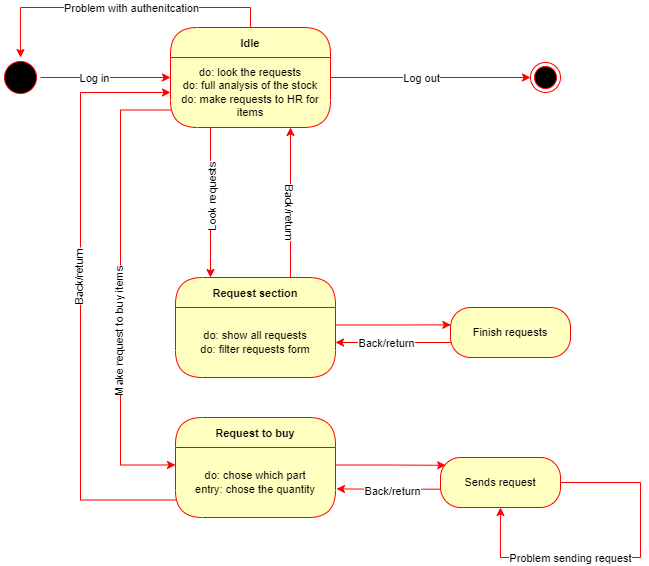

The diagram above was exported from draw.io. Its source (the exported page's mxGraphModel, read from the mxfile embedded in the PNG):
<mxGraphModel dx="1050" dy="585" grid="1" gridSize="10" guides="1" tooltips="1" connect="1" arrows="1" fold="1" page="1" pageScale="1" pageWidth="850" pageHeight="1100" math="0" shadow="0">
  <root>
    <mxCell id="0" />
    <mxCell id="1" parent="0" />
    <mxCell id="K6FodzE_I359nZq3mT5S-4" style="edgeStyle=orthogonalEdgeStyle;shape=connector;rounded=0;orthogonalLoop=1;jettySize=auto;html=1;labelBackgroundColor=default;strokeColor=#FF0000;fontFamily=Helvetica;fontSize=11;fontColor=default;endArrow=classic;" parent="1" source="K6FodzE_I359nZq3mT5S-1" edge="1">
      <mxGeometry relative="1" as="geometry">
        <mxPoint x="260" y="80" as="targetPoint" />
      </mxGeometry>
    </mxCell>
    <mxCell id="K6FodzE_I359nZq3mT5S-5" value="Log in" style="edgeLabel;html=1;align=center;verticalAlign=middle;resizable=0;points=[];fontSize=11;fontFamily=Helvetica;fontColor=default;" parent="K6FodzE_I359nZq3mT5S-4" vertex="1" connectable="0">
      <mxGeometry x="-0.1781" y="2" relative="1" as="geometry">
        <mxPoint y="2" as="offset" />
      </mxGeometry>
    </mxCell>
    <mxCell id="K6FodzE_I359nZq3mT5S-1" value="" style="ellipse;html=1;shape=startState;fillColor=#000000;strokeColor=#ff0000;" parent="1" vertex="1">
      <mxGeometry x="90" y="60" width="40" height="40" as="geometry" />
    </mxCell>
    <mxCell id="EaclUuc-YthxNIBOangs-1" style="edgeStyle=orthogonalEdgeStyle;shape=connector;rounded=0;orthogonalLoop=1;jettySize=auto;html=1;entryX=0.5;entryY=0;entryDx=0;entryDy=0;labelBackgroundColor=default;strokeColor=#FF0000;fontFamily=Helvetica;fontSize=11;fontColor=default;endArrow=classic;" parent="1" source="K6FodzE_I359nZq3mT5S-12" target="K6FodzE_I359nZq3mT5S-1" edge="1">
      <mxGeometry relative="1" as="geometry">
        <Array as="points">
          <mxPoint x="340" y="10" />
          <mxPoint x="110" y="10" />
        </Array>
      </mxGeometry>
    </mxCell>
    <mxCell id="EaclUuc-YthxNIBOangs-2" value="Problem with authenitcation" style="edgeLabel;html=1;align=center;verticalAlign=middle;resizable=0;points=[];fontSize=11;fontFamily=Helvetica;fontColor=default;" parent="EaclUuc-YthxNIBOangs-1" vertex="1" connectable="0">
      <mxGeometry x="0.0533" relative="1" as="geometry">
        <mxPoint x="18" as="offset" />
      </mxGeometry>
    </mxCell>
    <mxCell id="K6FodzE_I359nZq3mT5S-12" value="Idle" style="swimlane;fontStyle=1;align=center;verticalAlign=middle;childLayout=stackLayout;horizontal=1;startSize=30;horizontalStack=0;resizeParent=0;resizeLast=1;container=0;fontColor=#000000;collapsible=0;rounded=1;arcSize=30;strokeColor=#ff0000;fillColor=#ffffc0;swimlaneFillColor=#ffffc0;dropTarget=0;fontFamily=Helvetica;fontSize=11;" parent="1" vertex="1">
      <mxGeometry x="260" y="30" width="160" height="100" as="geometry" />
    </mxCell>
    <mxCell id="K6FodzE_I359nZq3mT5S-13" value="do: look the requests&lt;br&gt;do: full analysis of the stock&lt;br&gt;do: make requests to HR for items" style="text;html=1;strokeColor=none;fillColor=none;align=center;verticalAlign=middle;spacingLeft=4;spacingRight=4;whiteSpace=wrap;overflow=hidden;rotatable=0;fontColor=default;fontSize=11;fontFamily=Helvetica;" parent="K6FodzE_I359nZq3mT5S-12" vertex="1">
      <mxGeometry y="30" width="160" height="70" as="geometry" />
    </mxCell>
    <mxCell id="K6FodzE_I359nZq3mT5S-15" style="edgeStyle=orthogonalEdgeStyle;shape=connector;rounded=0;orthogonalLoop=1;jettySize=auto;html=1;labelBackgroundColor=default;strokeColor=#FF0000;fontFamily=Helvetica;fontSize=11;fontColor=default;endArrow=classic;entryX=0;entryY=0.5;entryDx=0;entryDy=0;" parent="1" target="K6FodzE_I359nZq3mT5S-16" edge="1">
      <mxGeometry relative="1" as="geometry">
        <mxPoint x="610" y="77" as="targetPoint" />
        <mxPoint x="420" y="80" as="sourcePoint" />
      </mxGeometry>
    </mxCell>
    <mxCell id="EaclUuc-YthxNIBOangs-3" value="Log out" style="edgeLabel;html=1;align=center;verticalAlign=middle;resizable=0;points=[];fontSize=11;fontFamily=Helvetica;fontColor=default;" parent="K6FodzE_I359nZq3mT5S-15" vertex="1" connectable="0">
      <mxGeometry x="-0.1" relative="1" as="geometry">
        <mxPoint as="offset" />
      </mxGeometry>
    </mxCell>
    <mxCell id="K6FodzE_I359nZq3mT5S-16" value="" style="ellipse;html=1;shape=endState;fillColor=#000000;strokeColor=#ff0000;fontFamily=Helvetica;fontSize=11;fontColor=default;" parent="1" vertex="1">
      <mxGeometry x="620" y="65" width="30" height="30" as="geometry" />
    </mxCell>
    <mxCell id="K6FodzE_I359nZq3mT5S-17" style="edgeStyle=orthogonalEdgeStyle;shape=connector;rounded=0;orthogonalLoop=1;jettySize=auto;html=1;exitX=0.25;exitY=1;exitDx=0;exitDy=0;labelBackgroundColor=default;strokeColor=#FF0000;fontFamily=Helvetica;fontSize=11;fontColor=default;endArrow=classic;" parent="1" source="K6FodzE_I359nZq3mT5S-13" edge="1">
      <mxGeometry relative="1" as="geometry">
        <mxPoint x="300" y="280" as="targetPoint" />
      </mxGeometry>
    </mxCell>
    <mxCell id="K6FodzE_I359nZq3mT5S-22" value="Look requests" style="edgeLabel;html=1;align=center;verticalAlign=middle;resizable=0;points=[];fontSize=11;fontFamily=Helvetica;fontColor=default;rotation=-90;" parent="K6FodzE_I359nZq3mT5S-17" vertex="1" connectable="0">
      <mxGeometry x="0.1022" y="1" relative="1" as="geometry">
        <mxPoint y="-13" as="offset" />
      </mxGeometry>
    </mxCell>
    <mxCell id="K6FodzE_I359nZq3mT5S-18" style="edgeStyle=orthogonalEdgeStyle;shape=connector;rounded=0;orthogonalLoop=1;jettySize=auto;html=1;exitX=0.75;exitY=1;exitDx=0;exitDy=0;labelBackgroundColor=default;strokeColor=#FF0000;fontFamily=Helvetica;fontSize=11;fontColor=default;endArrow=classic;entryX=0.75;entryY=1;entryDx=0;entryDy=0;" parent="1" target="K6FodzE_I359nZq3mT5S-13" edge="1">
      <mxGeometry relative="1" as="geometry">
        <mxPoint x="380" y="280" as="sourcePoint" />
      </mxGeometry>
    </mxCell>
    <mxCell id="K6FodzE_I359nZq3mT5S-21" value="Back/return" style="edgeLabel;html=1;align=center;verticalAlign=middle;resizable=0;points=[];fontSize=11;fontFamily=Helvetica;fontColor=default;rotation=90;" parent="K6FodzE_I359nZq3mT5S-18" vertex="1" connectable="0">
      <mxGeometry x="-0.12" relative="1" as="geometry">
        <mxPoint as="offset" />
      </mxGeometry>
    </mxCell>
    <mxCell id="K6FodzE_I359nZq3mT5S-19" value="Request section" style="swimlane;fontStyle=1;align=center;verticalAlign=middle;childLayout=stackLayout;horizontal=1;startSize=30;horizontalStack=0;resizeParent=0;resizeLast=1;container=0;fontColor=#000000;collapsible=0;rounded=1;arcSize=30;strokeColor=#ff0000;fillColor=#ffffc0;swimlaneFillColor=#ffffc0;dropTarget=0;fontFamily=Helvetica;fontSize=11;" parent="1" vertex="1">
      <mxGeometry x="265" y="280" width="160" height="100" as="geometry" />
    </mxCell>
    <mxCell id="K6FodzE_I359nZq3mT5S-20" value="do: show all requests&lt;br&gt;do: filter requests form" style="text;html=1;strokeColor=none;fillColor=none;align=center;verticalAlign=middle;spacingLeft=4;spacingRight=4;whiteSpace=wrap;overflow=hidden;rotatable=0;fontColor=default;fontSize=11;fontFamily=Helvetica;" parent="K6FodzE_I359nZq3mT5S-19" vertex="1">
      <mxGeometry y="30" width="160" height="70" as="geometry" />
    </mxCell>
    <mxCell id="K6FodzE_I359nZq3mT5S-23" style="edgeStyle=orthogonalEdgeStyle;shape=connector;rounded=0;orthogonalLoop=1;jettySize=auto;html=1;exitX=1;exitY=0.25;exitDx=0;exitDy=0;labelBackgroundColor=default;strokeColor=#FF0000;fontFamily=Helvetica;fontSize=11;fontColor=default;endArrow=classic;entryX=0.003;entryY=0.347;entryDx=0;entryDy=0;entryPerimeter=0;" parent="1" source="K6FodzE_I359nZq3mT5S-20" target="K6FodzE_I359nZq3mT5S-25" edge="1">
      <mxGeometry relative="1" as="geometry">
        <mxPoint x="540" y="327.33333333333337" as="targetPoint" />
      </mxGeometry>
    </mxCell>
    <mxCell id="K6FodzE_I359nZq3mT5S-24" style="edgeStyle=orthogonalEdgeStyle;shape=connector;rounded=0;orthogonalLoop=1;jettySize=auto;html=1;exitX=0.005;exitY=0.7;exitDx=0;exitDy=0;labelBackgroundColor=default;strokeColor=#FF0000;fontFamily=Helvetica;fontSize=11;fontColor=default;endArrow=classic;entryX=1;entryY=0.5;entryDx=0;entryDy=0;exitPerimeter=0;" parent="1" source="K6FodzE_I359nZq3mT5S-25" target="K6FodzE_I359nZq3mT5S-20" edge="1">
      <mxGeometry relative="1" as="geometry">
        <mxPoint x="540" y="345.33333333333337" as="sourcePoint" />
      </mxGeometry>
    </mxCell>
    <mxCell id="K6FodzE_I359nZq3mT5S-27" value="Back/return" style="edgeLabel;html=1;align=center;verticalAlign=middle;resizable=0;points=[];fontSize=11;fontFamily=Helvetica;fontColor=default;" parent="K6FodzE_I359nZq3mT5S-24" vertex="1" connectable="0">
      <mxGeometry x="0.1319" relative="1" as="geometry">
        <mxPoint as="offset" />
      </mxGeometry>
    </mxCell>
    <mxCell id="K6FodzE_I359nZq3mT5S-25" value="Finish requests" style="rounded=1;whiteSpace=wrap;html=1;arcSize=40;fontColor=#000000;fillColor=#ffffc0;strokeColor=#ff0000;fontFamily=Helvetica;fontSize=11;" parent="1" vertex="1">
      <mxGeometry x="540" y="310" width="120" height="50" as="geometry" />
    </mxCell>
    <mxCell id="K6FodzE_I359nZq3mT5S-28" style="edgeStyle=orthogonalEdgeStyle;shape=connector;rounded=0;orthogonalLoop=1;jettySize=auto;html=1;exitX=0;exitY=0.75;exitDx=0;exitDy=0;labelBackgroundColor=default;strokeColor=#FF0000;fontFamily=Helvetica;fontSize=11;fontColor=default;endArrow=classic;entryX=0;entryY=0.25;entryDx=0;entryDy=0;" parent="1" source="K6FodzE_I359nZq3mT5S-13" target="K6FodzE_I359nZq3mT5S-30" edge="1">
      <mxGeometry relative="1" as="geometry">
        <mxPoint x="210.0000000000001" y="431.5483634702622" as="targetPoint" />
        <Array as="points">
          <mxPoint x="210" y="113" />
          <mxPoint x="210" y="467" />
        </Array>
      </mxGeometry>
    </mxCell>
    <mxCell id="K6FodzE_I359nZq3mT5S-33" value="Make request to buy items" style="edgeLabel;html=1;align=center;verticalAlign=middle;resizable=0;points=[];fontSize=11;fontFamily=Helvetica;fontColor=default;rotation=-90;" parent="K6FodzE_I359nZq3mT5S-28" vertex="1" connectable="0">
      <mxGeometry x="0.1816" y="-2" relative="1" as="geometry">
        <mxPoint as="offset" />
      </mxGeometry>
    </mxCell>
    <mxCell id="K6FodzE_I359nZq3mT5S-29" value="Request to buy" style="swimlane;fontStyle=1;align=center;verticalAlign=middle;childLayout=stackLayout;horizontal=1;startSize=30;horizontalStack=0;resizeParent=0;resizeLast=1;container=0;fontColor=#000000;collapsible=0;rounded=1;arcSize=30;strokeColor=#ff0000;fillColor=#ffffc0;swimlaneFillColor=#ffffc0;dropTarget=0;fontFamily=Helvetica;fontSize=11;" parent="1" vertex="1">
      <mxGeometry x="265" y="420" width="160" height="100" as="geometry" />
    </mxCell>
    <mxCell id="K6FodzE_I359nZq3mT5S-30" value="do: chose which part&lt;br&gt;entry: chose the quantity" style="text;html=1;strokeColor=none;fillColor=none;align=center;verticalAlign=middle;spacingLeft=4;spacingRight=4;whiteSpace=wrap;overflow=hidden;rotatable=0;fontColor=default;fontSize=11;fontFamily=Helvetica;" parent="K6FodzE_I359nZq3mT5S-29" vertex="1">
      <mxGeometry y="30" width="160" height="70" as="geometry" />
    </mxCell>
    <mxCell id="K6FodzE_I359nZq3mT5S-31" style="edgeStyle=orthogonalEdgeStyle;shape=connector;rounded=0;orthogonalLoop=1;jettySize=auto;html=1;exitX=0;exitY=0.75;exitDx=0;exitDy=0;entryX=0;entryY=0.5;entryDx=0;entryDy=0;labelBackgroundColor=default;strokeColor=#FF0000;fontFamily=Helvetica;fontSize=11;fontColor=default;endArrow=classic;" parent="1" source="K6FodzE_I359nZq3mT5S-30" target="K6FodzE_I359nZq3mT5S-13" edge="1">
      <mxGeometry relative="1" as="geometry">
        <Array as="points">
          <mxPoint x="170" y="503" />
          <mxPoint x="170" y="95" />
        </Array>
      </mxGeometry>
    </mxCell>
    <mxCell id="K6FodzE_I359nZq3mT5S-32" value="Back/return" style="edgeLabel;html=1;align=center;verticalAlign=middle;resizable=0;points=[];fontSize=11;fontFamily=Helvetica;fontColor=default;rotation=-90;" parent="K6FodzE_I359nZq3mT5S-31" vertex="1" connectable="0">
      <mxGeometry x="0.1455" y="2" relative="1" as="geometry">
        <mxPoint y="22" as="offset" />
      </mxGeometry>
    </mxCell>
    <mxCell id="K6FodzE_I359nZq3mT5S-34" style="edgeStyle=orthogonalEdgeStyle;shape=connector;rounded=0;orthogonalLoop=1;jettySize=auto;html=1;exitX=1;exitY=0.25;exitDx=0;exitDy=0;labelBackgroundColor=default;strokeColor=#FF0000;fontFamily=Helvetica;fontSize=11;fontColor=default;endArrow=classic;entryX=0.043;entryY=0.156;entryDx=0;entryDy=0;entryPerimeter=0;" parent="1" source="K6FodzE_I359nZq3mT5S-30" target="K6FodzE_I359nZq3mT5S-40" edge="1">
      <mxGeometry relative="1" as="geometry">
        <mxPoint x="530" y="467.6923076923076" as="targetPoint" />
      </mxGeometry>
    </mxCell>
    <mxCell id="K6FodzE_I359nZq3mT5S-35" style="edgeStyle=orthogonalEdgeStyle;shape=connector;rounded=0;orthogonalLoop=1;jettySize=auto;html=1;exitX=-0.003;exitY=0.634;exitDx=0;exitDy=0;labelBackgroundColor=default;strokeColor=#FF0000;fontFamily=Helvetica;fontSize=11;fontColor=default;endArrow=classic;entryX=1.006;entryY=0.592;entryDx=0;entryDy=0;entryPerimeter=0;exitPerimeter=0;" parent="1" source="K6FodzE_I359nZq3mT5S-40" target="K6FodzE_I359nZq3mT5S-30" edge="1">
      <mxGeometry relative="1" as="geometry">
        <mxPoint x="530" y="502.30769230769226" as="sourcePoint" />
      </mxGeometry>
    </mxCell>
    <mxCell id="K6FodzE_I359nZq3mT5S-39" value="Back/return" style="edgeLabel;html=1;align=center;verticalAlign=middle;resizable=0;points=[];fontSize=11;fontFamily=Helvetica;fontColor=default;" parent="K6FodzE_I359nZq3mT5S-35" vertex="1" connectable="0">
      <mxGeometry x="-0.2413" y="2" relative="1" as="geometry">
        <mxPoint x="-9" as="offset" />
      </mxGeometry>
    </mxCell>
    <mxCell id="K6FodzE_I359nZq3mT5S-40" value="Sends request" style="rounded=1;whiteSpace=wrap;html=1;arcSize=40;fontColor=#000000;fillColor=#ffffc0;strokeColor=#ff0000;fontFamily=Helvetica;fontSize=11;" parent="1" vertex="1">
      <mxGeometry x="530" y="460" width="120" height="50" as="geometry" />
    </mxCell>
    <mxCell id="K6FodzE_I359nZq3mT5S-42" style="edgeStyle=orthogonalEdgeStyle;shape=connector;rounded=0;orthogonalLoop=1;jettySize=auto;html=1;exitX=1;exitY=0.5;exitDx=0;exitDy=0;entryX=0.5;entryY=1;entryDx=0;entryDy=0;labelBackgroundColor=default;strokeColor=#FF0000;fontFamily=Helvetica;fontSize=11;fontColor=default;endArrow=classic;" parent="1" source="K6FodzE_I359nZq3mT5S-40" target="K6FodzE_I359nZq3mT5S-40" edge="1">
      <mxGeometry relative="1" as="geometry">
        <Array as="points">
          <mxPoint x="730" y="485" />
          <mxPoint x="730" y="560" />
          <mxPoint x="590" y="560" />
        </Array>
      </mxGeometry>
    </mxCell>
    <mxCell id="K6FodzE_I359nZq3mT5S-43" value="Problem sending request" style="edgeLabel;html=1;align=center;verticalAlign=middle;resizable=0;points=[];fontSize=11;fontFamily=Helvetica;fontColor=default;" parent="K6FodzE_I359nZq3mT5S-42" vertex="1" connectable="0">
      <mxGeometry x="0.3483" relative="1" as="geometry">
        <mxPoint x="7" as="offset" />
      </mxGeometry>
    </mxCell>
  </root>
</mxGraphModel>